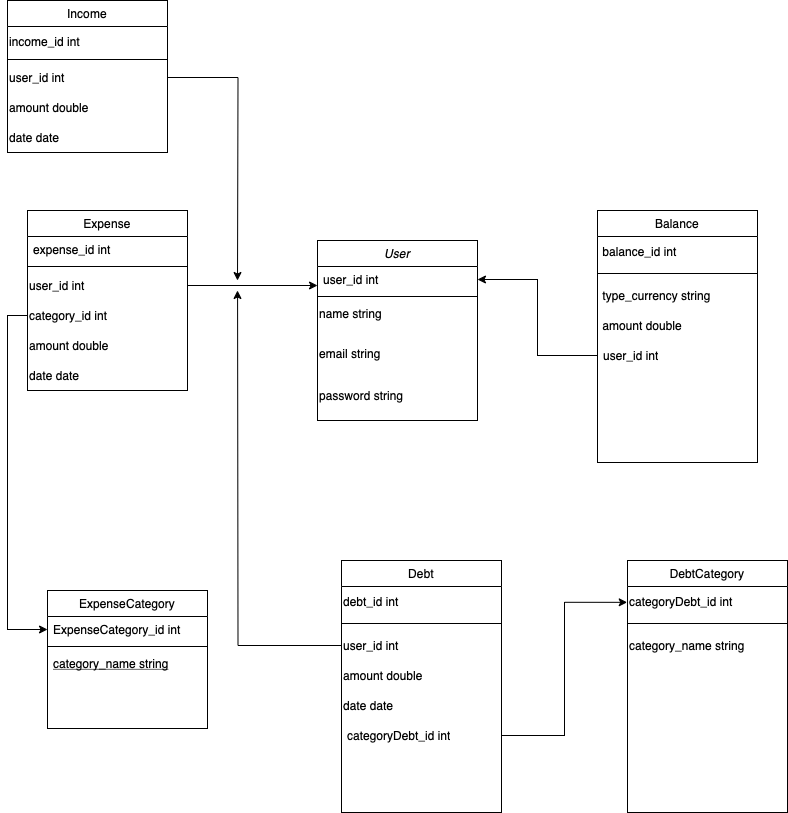

The diagram above was exported from draw.io. Its source (the exported page's mxGraphModel, read from the mxfile embedded in the PNG):
<mxGraphModel dx="1949" dy="724" grid="1" gridSize="10" guides="1" tooltips="1" connect="1" arrows="1" fold="1" page="1" pageScale="1" pageWidth="827" pageHeight="1169" math="0" shadow="0">
  <root>
    <mxCell id="WIyWlLk6GJQsqaUBKTNV-0" />
    <mxCell id="WIyWlLk6GJQsqaUBKTNV-1" parent="WIyWlLk6GJQsqaUBKTNV-0" />
    <mxCell id="zkfFHV4jXpPFQw0GAbJ--0" value="User" style="swimlane;fontStyle=2;align=center;verticalAlign=top;childLayout=stackLayout;horizontal=1;startSize=26;horizontalStack=0;resizeParent=1;resizeLast=0;collapsible=1;marginBottom=0;rounded=0;shadow=0;strokeWidth=1;" parent="WIyWlLk6GJQsqaUBKTNV-1" vertex="1">
      <mxGeometry x="310" y="270" width="160" height="180" as="geometry">
        <mxRectangle x="230" y="140" width="160" height="26" as="alternateBounds" />
      </mxGeometry>
    </mxCell>
    <mxCell id="zkfFHV4jXpPFQw0GAbJ--1" value="user_id int" style="text;align=left;verticalAlign=top;spacingLeft=4;spacingRight=4;overflow=hidden;rotatable=0;points=[[0,0.5],[1,0.5]];portConstraint=eastwest;" parent="zkfFHV4jXpPFQw0GAbJ--0" vertex="1">
      <mxGeometry y="26" width="160" height="26" as="geometry" />
    </mxCell>
    <mxCell id="zkfFHV4jXpPFQw0GAbJ--4" value="" style="line;html=1;strokeWidth=1;align=left;verticalAlign=middle;spacingTop=-1;spacingLeft=3;spacingRight=3;rotatable=0;labelPosition=right;points=[];portConstraint=eastwest;" parent="zkfFHV4jXpPFQw0GAbJ--0" vertex="1">
      <mxGeometry y="52" width="160" height="8" as="geometry" />
    </mxCell>
    <mxCell id="NPJoR-7cRPYLMi0CpjZp-6" value="name string&lt;div&gt;&lt;br&gt;&lt;/div&gt;" style="text;html=1;align=left;verticalAlign=middle;resizable=0;points=[];autosize=1;strokeColor=none;fillColor=none;" vertex="1" parent="zkfFHV4jXpPFQw0GAbJ--0">
      <mxGeometry y="60" width="160" height="40" as="geometry" />
    </mxCell>
    <mxCell id="NPJoR-7cRPYLMi0CpjZp-8" value="email string&lt;div style=&quot;&quot;&gt;&lt;br&gt;&lt;/div&gt;" style="text;html=1;align=left;verticalAlign=middle;resizable=0;points=[];autosize=1;strokeColor=none;fillColor=none;" vertex="1" parent="zkfFHV4jXpPFQw0GAbJ--0">
      <mxGeometry y="100" width="160" height="40" as="geometry" />
    </mxCell>
    <mxCell id="NPJoR-7cRPYLMi0CpjZp-11" value="password string" style="text;html=1;align=left;verticalAlign=middle;resizable=0;points=[];autosize=1;strokeColor=none;fillColor=none;" vertex="1" parent="zkfFHV4jXpPFQw0GAbJ--0">
      <mxGeometry y="140" width="160" height="30" as="geometry" />
    </mxCell>
    <mxCell id="zkfFHV4jXpPFQw0GAbJ--6" value="ExpenseCategory" style="swimlane;fontStyle=0;align=center;verticalAlign=top;childLayout=stackLayout;horizontal=1;startSize=26;horizontalStack=0;resizeParent=1;resizeLast=0;collapsible=1;marginBottom=0;rounded=0;shadow=0;strokeWidth=1;" parent="WIyWlLk6GJQsqaUBKTNV-1" vertex="1">
      <mxGeometry x="40" y="620" width="160" height="138" as="geometry">
        <mxRectangle x="130" y="380" width="160" height="26" as="alternateBounds" />
      </mxGeometry>
    </mxCell>
    <mxCell id="zkfFHV4jXpPFQw0GAbJ--7" value="ExpenseCategory_id int" style="text;align=left;verticalAlign=top;spacingLeft=4;spacingRight=4;overflow=hidden;rotatable=0;points=[[0,0.5],[1,0.5]];portConstraint=eastwest;" parent="zkfFHV4jXpPFQw0GAbJ--6" vertex="1">
      <mxGeometry y="26" width="160" height="26" as="geometry" />
    </mxCell>
    <mxCell id="zkfFHV4jXpPFQw0GAbJ--9" value="" style="line;html=1;strokeWidth=1;align=left;verticalAlign=middle;spacingTop=-1;spacingLeft=3;spacingRight=3;rotatable=0;labelPosition=right;points=[];portConstraint=eastwest;" parent="zkfFHV4jXpPFQw0GAbJ--6" vertex="1">
      <mxGeometry y="52" width="160" height="8" as="geometry" />
    </mxCell>
    <mxCell id="zkfFHV4jXpPFQw0GAbJ--10" value="category_name string" style="text;align=left;verticalAlign=top;spacingLeft=4;spacingRight=4;overflow=hidden;rotatable=0;points=[[0,0.5],[1,0.5]];portConstraint=eastwest;fontStyle=4" parent="zkfFHV4jXpPFQw0GAbJ--6" vertex="1">
      <mxGeometry y="60" width="160" height="26" as="geometry" />
    </mxCell>
    <mxCell id="zkfFHV4jXpPFQw0GAbJ--17" value="Income" style="swimlane;fontStyle=0;align=center;verticalAlign=top;childLayout=stackLayout;horizontal=1;startSize=26;horizontalStack=0;resizeParent=1;resizeLast=0;collapsible=1;marginBottom=0;rounded=0;shadow=0;strokeWidth=1;" parent="WIyWlLk6GJQsqaUBKTNV-1" vertex="1">
      <mxGeometry y="30" width="160" height="152" as="geometry">
        <mxRectangle x="550" y="140" width="160" height="26" as="alternateBounds" />
      </mxGeometry>
    </mxCell>
    <mxCell id="NPJoR-7cRPYLMi0CpjZp-12" value="income_id int" style="text;html=1;align=left;verticalAlign=middle;resizable=0;points=[];autosize=1;strokeColor=none;fillColor=none;" vertex="1" parent="zkfFHV4jXpPFQw0GAbJ--17">
      <mxGeometry y="26" width="160" height="30" as="geometry" />
    </mxCell>
    <mxCell id="zkfFHV4jXpPFQw0GAbJ--23" value="" style="line;html=1;strokeWidth=1;align=left;verticalAlign=middle;spacingTop=-1;spacingLeft=3;spacingRight=3;rotatable=0;labelPosition=right;points=[];portConstraint=eastwest;" parent="zkfFHV4jXpPFQw0GAbJ--17" vertex="1">
      <mxGeometry y="56" width="160" height="6" as="geometry" />
    </mxCell>
    <mxCell id="NPJoR-7cRPYLMi0CpjZp-44" style="edgeStyle=orthogonalEdgeStyle;rounded=0;orthogonalLoop=1;jettySize=auto;html=1;" edge="1" parent="zkfFHV4jXpPFQw0GAbJ--17" source="NPJoR-7cRPYLMi0CpjZp-13">
      <mxGeometry relative="1" as="geometry">
        <mxPoint x="230" y="280" as="targetPoint" />
      </mxGeometry>
    </mxCell>
    <mxCell id="NPJoR-7cRPYLMi0CpjZp-13" value="user_id int" style="text;html=1;align=left;verticalAlign=middle;resizable=0;points=[];autosize=1;strokeColor=none;fillColor=none;" vertex="1" parent="zkfFHV4jXpPFQw0GAbJ--17">
      <mxGeometry y="62" width="160" height="30" as="geometry" />
    </mxCell>
    <mxCell id="NPJoR-7cRPYLMi0CpjZp-14" value="amount double" style="text;html=1;align=left;verticalAlign=middle;resizable=0;points=[];autosize=1;strokeColor=none;fillColor=none;" vertex="1" parent="zkfFHV4jXpPFQw0GAbJ--17">
      <mxGeometry y="92" width="160" height="30" as="geometry" />
    </mxCell>
    <mxCell id="NPJoR-7cRPYLMi0CpjZp-15" value="date date" style="text;html=1;align=left;verticalAlign=middle;resizable=0;points=[];autosize=1;strokeColor=none;fillColor=none;" vertex="1" parent="zkfFHV4jXpPFQw0GAbJ--17">
      <mxGeometry y="122" width="160" height="30" as="geometry" />
    </mxCell>
    <mxCell id="NPJoR-7cRPYLMi0CpjZp-31" value="Debt" style="swimlane;fontStyle=0;align=center;verticalAlign=top;childLayout=stackLayout;horizontal=1;startSize=26;horizontalStack=0;resizeParent=1;resizeLast=0;collapsible=1;marginBottom=0;rounded=0;shadow=0;strokeWidth=1;" vertex="1" parent="WIyWlLk6GJQsqaUBKTNV-1">
      <mxGeometry x="334" y="590" width="160" height="252" as="geometry">
        <mxRectangle x="550" y="140" width="160" height="26" as="alternateBounds" />
      </mxGeometry>
    </mxCell>
    <mxCell id="NPJoR-7cRPYLMi0CpjZp-33" value="debt_id int" style="text;html=1;align=left;verticalAlign=middle;resizable=0;points=[];autosize=1;strokeColor=none;fillColor=none;" vertex="1" parent="NPJoR-7cRPYLMi0CpjZp-31">
      <mxGeometry y="26" width="160" height="30" as="geometry" />
    </mxCell>
    <mxCell id="NPJoR-7cRPYLMi0CpjZp-32" value="" style="line;html=1;strokeWidth=1;align=left;verticalAlign=middle;spacingTop=-1;spacingLeft=3;spacingRight=3;rotatable=0;labelPosition=right;points=[];portConstraint=eastwest;" vertex="1" parent="NPJoR-7cRPYLMi0CpjZp-31">
      <mxGeometry y="56" width="160" height="14" as="geometry" />
    </mxCell>
    <mxCell id="NPJoR-7cRPYLMi0CpjZp-56" style="edgeStyle=orthogonalEdgeStyle;rounded=0;orthogonalLoop=1;jettySize=auto;html=1;" edge="1" parent="NPJoR-7cRPYLMi0CpjZp-31" source="NPJoR-7cRPYLMi0CpjZp-34">
      <mxGeometry relative="1" as="geometry">
        <mxPoint x="-104" y="-270" as="targetPoint" />
      </mxGeometry>
    </mxCell>
    <mxCell id="NPJoR-7cRPYLMi0CpjZp-34" value="user_id int" style="text;html=1;align=left;verticalAlign=middle;resizable=0;points=[];autosize=1;strokeColor=none;fillColor=none;" vertex="1" parent="NPJoR-7cRPYLMi0CpjZp-31">
      <mxGeometry y="70" width="160" height="30" as="geometry" />
    </mxCell>
    <mxCell id="NPJoR-7cRPYLMi0CpjZp-35" value="amount double" style="text;html=1;align=left;verticalAlign=middle;resizable=0;points=[];autosize=1;strokeColor=none;fillColor=none;" vertex="1" parent="NPJoR-7cRPYLMi0CpjZp-31">
      <mxGeometry y="100" width="160" height="30" as="geometry" />
    </mxCell>
    <mxCell id="NPJoR-7cRPYLMi0CpjZp-36" value="date date" style="text;html=1;align=left;verticalAlign=middle;resizable=0;points=[];autosize=1;strokeColor=none;fillColor=none;" vertex="1" parent="NPJoR-7cRPYLMi0CpjZp-31">
      <mxGeometry y="130" width="160" height="30" as="geometry" />
    </mxCell>
    <mxCell id="NPJoR-7cRPYLMi0CpjZp-73" value="categoryDebt_id int" style="text;strokeColor=none;fillColor=none;align=left;verticalAlign=middle;spacingLeft=4;spacingRight=4;overflow=hidden;points=[[0,0.5],[1,0.5]];portConstraint=eastwest;rotatable=0;whiteSpace=wrap;html=1;" vertex="1" parent="NPJoR-7cRPYLMi0CpjZp-31">
      <mxGeometry y="160" width="160" height="30" as="geometry" />
    </mxCell>
    <mxCell id="zkfFHV4jXpPFQw0GAbJ--13" value="Expense" style="swimlane;fontStyle=0;align=center;verticalAlign=top;childLayout=stackLayout;horizontal=1;startSize=26;horizontalStack=0;resizeParent=1;resizeLast=0;collapsible=1;marginBottom=0;rounded=0;shadow=0;strokeWidth=1;" parent="WIyWlLk6GJQsqaUBKTNV-1" vertex="1">
      <mxGeometry x="20" y="240" width="160" height="180" as="geometry">
        <mxRectangle x="340" y="380" width="170" height="26" as="alternateBounds" />
      </mxGeometry>
    </mxCell>
    <mxCell id="zkfFHV4jXpPFQw0GAbJ--14" value="expense_id int" style="text;align=left;verticalAlign=top;spacingLeft=4;spacingRight=4;overflow=hidden;rotatable=0;points=[[0,0.5],[1,0.5]];portConstraint=eastwest;" parent="zkfFHV4jXpPFQw0GAbJ--13" vertex="1">
      <mxGeometry y="26" width="160" height="26" as="geometry" />
    </mxCell>
    <mxCell id="zkfFHV4jXpPFQw0GAbJ--15" value="" style="line;html=1;strokeWidth=1;align=left;verticalAlign=middle;spacingTop=-1;spacingLeft=3;spacingRight=3;rotatable=0;labelPosition=right;points=[];portConstraint=eastwest;" parent="zkfFHV4jXpPFQw0GAbJ--13" vertex="1">
      <mxGeometry y="52" width="160" height="8" as="geometry" />
    </mxCell>
    <mxCell id="NPJoR-7cRPYLMi0CpjZp-17" value="user_id int" style="text;html=1;align=left;verticalAlign=middle;resizable=0;points=[];autosize=1;strokeColor=none;fillColor=none;" vertex="1" parent="zkfFHV4jXpPFQw0GAbJ--13">
      <mxGeometry y="60" width="160" height="30" as="geometry" />
    </mxCell>
    <mxCell id="NPJoR-7cRPYLMi0CpjZp-18" value="category_id int" style="text;html=1;align=left;verticalAlign=middle;resizable=0;points=[];autosize=1;strokeColor=none;fillColor=none;" vertex="1" parent="zkfFHV4jXpPFQw0GAbJ--13">
      <mxGeometry y="90" width="160" height="30" as="geometry" />
    </mxCell>
    <mxCell id="NPJoR-7cRPYLMi0CpjZp-19" value="amount double" style="text;html=1;align=left;verticalAlign=middle;resizable=0;points=[];autosize=1;strokeColor=none;fillColor=none;" vertex="1" parent="zkfFHV4jXpPFQw0GAbJ--13">
      <mxGeometry y="120" width="160" height="30" as="geometry" />
    </mxCell>
    <mxCell id="NPJoR-7cRPYLMi0CpjZp-20" value="date date" style="text;html=1;align=left;verticalAlign=middle;resizable=0;points=[];autosize=1;strokeColor=none;fillColor=none;" vertex="1" parent="zkfFHV4jXpPFQw0GAbJ--13">
      <mxGeometry y="150" width="160" height="30" as="geometry" />
    </mxCell>
    <mxCell id="NPJoR-7cRPYLMi0CpjZp-42" style="edgeStyle=orthogonalEdgeStyle;rounded=0;orthogonalLoop=1;jettySize=auto;html=1;" edge="1" parent="WIyWlLk6GJQsqaUBKTNV-1" source="NPJoR-7cRPYLMi0CpjZp-17" target="zkfFHV4jXpPFQw0GAbJ--1">
      <mxGeometry relative="1" as="geometry">
        <Array as="points">
          <mxPoint x="270" y="315" />
          <mxPoint x="270" y="315" />
        </Array>
      </mxGeometry>
    </mxCell>
    <mxCell id="NPJoR-7cRPYLMi0CpjZp-47" style="edgeStyle=orthogonalEdgeStyle;rounded=0;orthogonalLoop=1;jettySize=auto;html=1;" edge="1" parent="WIyWlLk6GJQsqaUBKTNV-1" source="NPJoR-7cRPYLMi0CpjZp-18" target="zkfFHV4jXpPFQw0GAbJ--7">
      <mxGeometry relative="1" as="geometry">
        <Array as="points">
          <mxPoint y="659" />
        </Array>
      </mxGeometry>
    </mxCell>
    <mxCell id="NPJoR-7cRPYLMi0CpjZp-57" value="DebtCategory" style="swimlane;fontStyle=0;align=center;verticalAlign=top;childLayout=stackLayout;horizontal=1;startSize=26;horizontalStack=0;resizeParent=1;resizeLast=0;collapsible=1;marginBottom=0;rounded=0;shadow=0;strokeWidth=1;" vertex="1" parent="WIyWlLk6GJQsqaUBKTNV-1">
      <mxGeometry x="620" y="590" width="160" height="252" as="geometry">
        <mxRectangle x="550" y="140" width="160" height="26" as="alternateBounds" />
      </mxGeometry>
    </mxCell>
    <mxCell id="NPJoR-7cRPYLMi0CpjZp-58" value="categoryDebt_id int" style="text;html=1;align=left;verticalAlign=middle;resizable=0;points=[];autosize=1;strokeColor=none;fillColor=none;" vertex="1" parent="NPJoR-7cRPYLMi0CpjZp-57">
      <mxGeometry y="26" width="160" height="30" as="geometry" />
    </mxCell>
    <mxCell id="NPJoR-7cRPYLMi0CpjZp-59" value="" style="line;html=1;strokeWidth=1;align=left;verticalAlign=middle;spacingTop=-1;spacingLeft=3;spacingRight=3;rotatable=0;labelPosition=right;points=[];portConstraint=eastwest;" vertex="1" parent="NPJoR-7cRPYLMi0CpjZp-57">
      <mxGeometry y="56" width="160" height="14" as="geometry" />
    </mxCell>
    <mxCell id="NPJoR-7cRPYLMi0CpjZp-61" value="category_name string" style="text;html=1;align=left;verticalAlign=middle;resizable=0;points=[];autosize=1;strokeColor=none;fillColor=none;" vertex="1" parent="NPJoR-7cRPYLMi0CpjZp-57">
      <mxGeometry y="70" width="160" height="30" as="geometry" />
    </mxCell>
    <mxCell id="NPJoR-7cRPYLMi0CpjZp-64" value="Balance" style="swimlane;fontStyle=0;align=center;verticalAlign=top;childLayout=stackLayout;horizontal=1;startSize=26;horizontalStack=0;resizeParent=1;resizeLast=0;collapsible=1;marginBottom=0;rounded=0;shadow=0;strokeWidth=1;" vertex="1" parent="WIyWlLk6GJQsqaUBKTNV-1">
      <mxGeometry x="590" y="240" width="160" height="252" as="geometry">
        <mxRectangle x="550" y="140" width="160" height="26" as="alternateBounds" />
      </mxGeometry>
    </mxCell>
    <mxCell id="NPJoR-7cRPYLMi0CpjZp-65" value="&amp;nbsp;balance_id int" style="text;html=1;align=left;verticalAlign=middle;resizable=0;points=[];autosize=1;strokeColor=none;fillColor=none;" vertex="1" parent="NPJoR-7cRPYLMi0CpjZp-64">
      <mxGeometry y="26" width="160" height="30" as="geometry" />
    </mxCell>
    <mxCell id="NPJoR-7cRPYLMi0CpjZp-66" value="" style="line;html=1;strokeWidth=1;align=left;verticalAlign=middle;spacingTop=-1;spacingLeft=3;spacingRight=3;rotatable=0;labelPosition=right;points=[];portConstraint=eastwest;" vertex="1" parent="NPJoR-7cRPYLMi0CpjZp-64">
      <mxGeometry y="56" width="160" height="14" as="geometry" />
    </mxCell>
    <mxCell id="NPJoR-7cRPYLMi0CpjZp-68" value="&amp;nbsp;type_currency string" style="text;html=1;align=left;verticalAlign=middle;resizable=0;points=[];autosize=1;strokeColor=none;fillColor=none;" vertex="1" parent="NPJoR-7cRPYLMi0CpjZp-64">
      <mxGeometry y="70" width="160" height="30" as="geometry" />
    </mxCell>
    <mxCell id="NPJoR-7cRPYLMi0CpjZp-69" value="&amp;nbsp;amount double" style="text;html=1;align=left;verticalAlign=middle;resizable=0;points=[];autosize=1;strokeColor=none;fillColor=none;" vertex="1" parent="NPJoR-7cRPYLMi0CpjZp-64">
      <mxGeometry y="100" width="160" height="30" as="geometry" />
    </mxCell>
    <mxCell id="NPJoR-7cRPYLMi0CpjZp-71" value="user_id int" style="text;strokeColor=none;fillColor=none;align=left;verticalAlign=middle;spacingLeft=4;spacingRight=4;overflow=hidden;points=[[0,0.5],[1,0.5]];portConstraint=eastwest;rotatable=0;whiteSpace=wrap;html=1;" vertex="1" parent="NPJoR-7cRPYLMi0CpjZp-64">
      <mxGeometry y="130" width="160" height="30" as="geometry" />
    </mxCell>
    <mxCell id="NPJoR-7cRPYLMi0CpjZp-72" style="edgeStyle=orthogonalEdgeStyle;rounded=0;orthogonalLoop=1;jettySize=auto;html=1;entryX=1;entryY=0.5;entryDx=0;entryDy=0;" edge="1" parent="WIyWlLk6GJQsqaUBKTNV-1" source="NPJoR-7cRPYLMi0CpjZp-71" target="zkfFHV4jXpPFQw0GAbJ--1">
      <mxGeometry relative="1" as="geometry" />
    </mxCell>
    <mxCell id="NPJoR-7cRPYLMi0CpjZp-74" style="edgeStyle=orthogonalEdgeStyle;rounded=0;orthogonalLoop=1;jettySize=auto;html=1;entryX=-0.002;entryY=0.528;entryDx=0;entryDy=0;entryPerimeter=0;" edge="1" parent="WIyWlLk6GJQsqaUBKTNV-1" source="NPJoR-7cRPYLMi0CpjZp-73" target="NPJoR-7cRPYLMi0CpjZp-58">
      <mxGeometry relative="1" as="geometry" />
    </mxCell>
  </root>
</mxGraphModel>